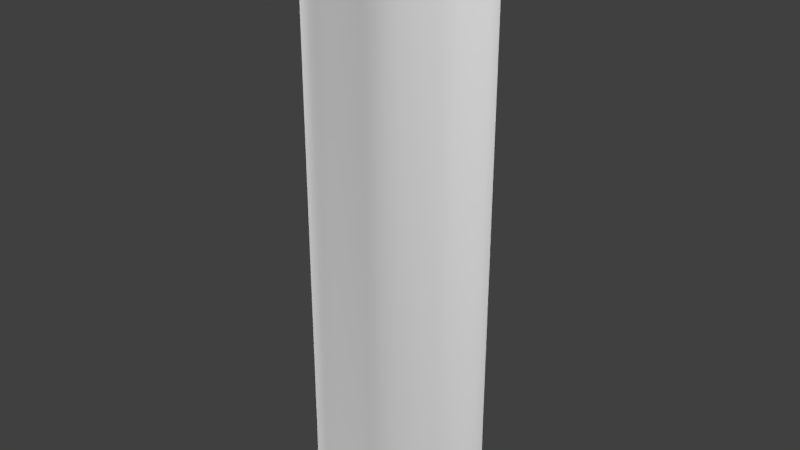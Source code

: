 # Source: bernzomaticGasCylinder.blend  (saved by Blender 2.79.0; exported with 4.5.12 LTS)
import bpy
from mathutils import Matrix  # noqa: F401  (used for matrix-valued properties, if any)

bpy.ops.wm.read_factory_settings(use_empty=True)
scene = bpy.context.scene
scene.name = 'Scene'

# ---- collections
col_collection_1 = bpy.data.collections.new('Collection 1'); scene.collection.children.link(col_collection_1)

# ---- materials (node trees are filled in below, after node groups)
mat_bernzomaticgascylindermaterial = bpy.data.materials.new('bernzomaticGasCylinderMaterial')
mat_bernzomaticgascylindermaterial.alpha_threshold = 0.0
mat_bernzomaticgascylindermaterial.use_transparent_shadow = False
mat_bernzomaticgascylindermaterial.specular_color = (0.5489, 0.5489, 0.5489)
mat_bernzomaticgascylindermaterial.roughness = 0.5
mat_bernzomaticgascylindermaterial.line_color = (0.0, 0.0, 0.0, 1.0)

# ---- material node trees

# ---- world
world_world = bpy.data.worlds.new('World'); scene.world = world_world
world_world.color = (0.05088, 0.05088, 0.05088)
world_world.use_sun_shadow = False
world_world.sun_shadow_jitter_overblur = 0.0
world_world.cycles.sampling_method = 'MANUAL'

# ---- lights
light_lamp_003 = bpy.data.lights.new('Lamp.003', 'POINT')
light_lamp_003.transmission_factor = 0.0
light_lamp_003.cutoff_distance = 30.0
light_lamp_003.energy = 100.0
light_lamp_003.shadow_buffer_clip_start = 1.001
light_lamp_003.shadow_soft_size = 0.1
light_lamp_003.shadow_maximum_resolution = 0.006
light_lamp_003.use_absolute_resolution = True
light_lamp_002 = bpy.data.lights.new('Lamp.002', 'POINT')
light_lamp_002.transmission_factor = 0.0
light_lamp_002.cutoff_distance = 30.0
light_lamp_002.energy = 100.0
light_lamp_002.shadow_buffer_clip_start = 1.001
light_lamp_002.shadow_soft_size = 0.1
light_lamp_002.shadow_maximum_resolution = 0.006
light_lamp_002.use_absolute_resolution = True
light_lamp_001 = bpy.data.lights.new('Lamp.001', 'POINT')
light_lamp_001.transmission_factor = 0.0
light_lamp_001.cutoff_distance = 30.0
light_lamp_001.energy = 100.0
light_lamp_001.shadow_buffer_clip_start = 1.001
light_lamp_001.shadow_soft_size = 0.1
light_lamp_001.shadow_maximum_resolution = 0.006
light_lamp_001.use_absolute_resolution = True
light_lamp = bpy.data.lights.new('Lamp', 'POINT')
light_lamp.transmission_factor = 0.0
light_lamp.cutoff_distance = 30.0
light_lamp.energy = 100.0
light_lamp.shadow_buffer_clip_start = 1.001
light_lamp.shadow_soft_size = 0.1
light_lamp.shadow_maximum_resolution = 0.006
light_lamp.use_absolute_resolution = True

# ---- meshes
me_bernzomaticgascylindergeometry = bpy.data.meshes.new('bernzomaticGasCylinderGeometry')
me_bernzomaticgascylindergeometry.from_pydata([(0.0002812, -0.02113, 0.2558), (0.0002751, -0.02059, 0.2568), (-0.002431, -0.02197, 0.2555), (-0.002919, -0.02158, 0.2565), (-0.004107, -0.02418, 0.2549), (-0.004893, -0.02418, 0.2557), (-0.004107, -0.0269, 0.254), (-0.004893, -0.02739, 0.2547), (-0.002431, -0.02911, 0.2534), (-0.002919, -0.02999, 0.2539), (0.0002812, -0.02996, 0.2531), (1.863e-09, -0.03137, 0.2541), (0.0002751, -0.03099, 0.2536), (0.002993, -0.02911, 0.2534), (0.003469, -0.02999, 0.2539), (0.004669, -0.0269, 0.254), (0.005443, -0.02739, 0.2547), (0.004669, -0.02418, 0.2549), (0.005443, -0.02418, 0.2557), (0.002993, -0.02197, 0.2555), (0.003469, -0.02158, 0.2565), (-1.138e-09, 0.01269, 0.2721), (-0.00746, 0.01027, 0.2721), (-0.01207, 0.003922, 0.2721), (-0.01207, -0.003922, 0.2721), (-0.00746, -0.01027, 0.2721), (-2.88e-11, -0.01269, 0.2721), (0.00746, -0.01027, 0.2721), (0.01207, -0.003922, 0.2721), (0.01207, 0.003922, 0.2721), (0.00746, 0.01027, 0.2721), (-1.138e-09, 0.01269, 0.2608), (-0.00746, 0.01027, 0.2608), (-0.01207, 0.003922, 0.2608), (-0.01207, -0.003922, 0.2608), (-0.00746, -0.01027, 0.2608), (-2.88e-11, -0.01269, 0.2608), (0.00746, -0.01027, 0.2608), (0.01207, -0.003922, 0.2608), (0.01207, 0.003922, 0.2608), (0.00746, 0.01027, 0.2608), (-1.113e-09, 0.01036, 0.2591), (-0.006091, 0.008383, 0.2591), (-0.009855, 0.003202, 0.2591), (-0.009855, -0.003202, 0.2591), (-0.006091, -0.008383, 0.2591), (-2.068e-10, -0.01036, 0.2591), (0.006091, -0.008383, 0.2591), (0.009855, -0.003202, 0.2591), (0.009855, 0.003202, 0.2591), (0.006091, 0.008383, 0.2591), (-1.179e-09, 0.01463, 0.2581), (-0.008602, 0.01184, 0.2581), (-0.01392, 0.004522, 0.2581), (-0.01392, -0.004522, 0.2581), (-0.008602, -0.01184, 0.2581), (1.006e-10, -0.01463, 0.2581), (0.008602, -0.01184, 0.2581), (0.01392, -0.004522, 0.2581), (0.01392, 0.004522, 0.2581), (0.008602, 0.01184, 0.2581), (-8.957e-10, 0.02439, 0.2563), (-0.01434, 0.01973, 0.2563), (-0.0232, 0.007537, 0.2563), (-0.0232, -0.007537, 0.2563), (-0.01434, -0.01973, 0.2563), (0.01434, -0.01973, 0.2563), (0.0232, -0.007537, 0.2563), (0.0232, 0.007537, 0.2563), (0.01434, 0.01973, 0.2563), (-8.766e-10, 0.03264, 0.2537), (-0.01919, 0.02641, 0.2537), (-0.03105, 0.01009, 0.2537), (-0.03105, -0.01009, 0.2537), (-0.01919, -0.02641, 0.2537), (1.977e-09, -0.03264, 0.2537), (0.01919, -0.02641, 0.2537), (0.03105, -0.01009, 0.2537), (0.03105, 0.01009, 0.2537), (0.01919, 0.02641, 0.2537), (-8.652e-10, 0.03882, 0.2508), (-0.02282, 0.03141, 0.2508), (-0.03692, 0.012, 0.2508), (-0.03692, -0.012, 0.2508), (-0.02282, -0.03141, 0.2508), (2.529e-09, -0.03882, 0.2508), (0.02282, -0.03141, 0.2508), (0.03692, -0.012, 0.2508), (0.03692, 0.012, 0.2508), (0.02282, 0.03141, 0.2508), (-2.074e-09, 0.03919, 0.2491), (-0.0134, 0.03682, 0.2491), (-0.02519, 0.03002, 0.2491), (-0.03394, 0.01959, 0.2491), (-0.03859, 0.006805, 0.2491), (-0.03859, -0.006805, 0.2491), (-0.03394, -0.01959, 0.2491), (-0.02519, -0.03002, 0.2491), (-0.0134, -0.03682, 0.2491), (-7.992e-09, -0.03919, 0.2491), (0.0134, -0.03682, 0.2491), (0.02519, -0.03002, 0.2491), (0.03394, -0.01959, 0.2491), (0.03859, -0.006805, 0.2491), (0.03859, 0.006805, 0.2491), (0.03394, 0.01959, 0.2491), (0.02519, 0.03002, 0.2491), (0.0134, 0.03682, 0.2491), (-2.098e-09, 0.03999, 0.001862), (-2.627e-09, 0.03806, -2.978e-08), (-0.01302, 0.03577, -2.978e-08), (-0.01368, 0.03758, 0.001862), (-0.02447, 0.02916, -2.978e-08), (-0.02571, 0.03064, 0.001862), (-0.03296, 0.01903, -2.978e-08), (-0.03463, 0.02, 0.001862), (-0.03748, 0.006609, -2.978e-08), (-0.03938, 0.006945, 0.001862), (-0.03748, -0.006609, -2.978e-08), (-0.03938, -0.006945, 0.001862), (-0.03296, -0.01903, -2.978e-08), (-0.03463, -0.02, 0.001862), (-0.02447, -0.02916, -2.978e-08), (-0.02571, -0.03064, 0.001862), (-0.01302, -0.03577, -2.978e-08), (-0.01368, -0.03758, 0.001862), (-8.147e-09, -0.03806, -2.978e-08), (-8.137e-09, -0.03999, 0.001862), (0.01302, -0.03577, -2.978e-08), (0.01368, -0.03758, 0.001862), (0.02447, -0.02916, -2.978e-08), (0.02571, -0.03064, 0.001862), (0.03296, -0.01903, -2.978e-08), (0.03463, -0.02, 0.001862), (0.03748, -0.006609, -2.978e-08), (0.03938, -0.006945, 0.001862), (0.03748, 0.006609, -2.978e-08), (0.03938, 0.006945, 0.001862), (0.03296, 0.01903, -2.978e-08), (0.03463, 0.02, 0.001862), (0.02447, 0.02916, -2.978e-08), (0.02571, 0.03064, 0.001862), (0.01302, 0.03577, -2.978e-08), (0.01368, 0.03758, 0.001862), (-2.098e-09, 0.03999, 0.01446), (-2.074e-09, 0.03919, 0.01545), (0.0134, 0.03682, 0.01545), (0.01368, 0.03758, 0.01446), (-0.01368, 0.03758, 0.01446), (-0.0134, 0.03682, 0.01545), (-0.02519, 0.03002, 0.01545), (-0.02571, 0.03064, 0.01446), (-0.03394, 0.01959, 0.01545), (-0.03463, 0.02, 0.01446), (-0.03859, 0.006805, 0.01545), (-0.03938, 0.006945, 0.01446), (-0.03938, -0.006945, 0.01446), (-0.03859, -0.006805, 0.01545), (-0.03394, -0.01959, 0.01545), (-0.03463, -0.02, 0.01446), (-0.02519, -0.03002, 0.01545), (-0.02571, -0.03064, 0.01446), (-0.0134, -0.03682, 0.01545), (-0.01368, -0.03758, 0.01446), (-7.992e-09, -0.03919, 0.01545), (-8.137e-09, -0.03999, 0.01446), (0.0134, -0.03682, 0.01545), (0.01368, -0.03758, 0.01446), (0.02519, -0.03002, 0.01545), (0.02571, -0.03064, 0.01446), (0.03463, -0.02, 0.01446), (0.03394, -0.01959, 0.01545), (0.03859, -0.006805, 0.01545), (0.03938, -0.006945, 0.01446), (0.03859, 0.006805, 0.01545), (0.03938, 0.006945, 0.01446), (0.03394, 0.01959, 0.01545), (0.03463, 0.02, 0.01446), (0.02519, 0.03002, 0.01545), (0.02571, 0.03064, 0.01446), (-1.131e-09, 0.0117, 0.2721), (-0.00688, 0.009469, 0.2721), (-0.01113, 0.003617, 0.2721), (-0.01113, -0.003617, 0.2721), (-0.00688, -0.009469, 0.2721), (-1.074e-10, -0.0117, 0.2721), (0.00688, -0.009469, 0.2721), (0.01113, -0.003617, 0.2721), (0.01113, 0.003617, 0.2721), (0.00688, 0.009469, 0.2721), (-1.131e-09, 0.0117, 0.2604), (-0.00688, 0.009469, 0.2604), (-0.01113, 0.003617, 0.2604), (-0.01113, -0.003617, 0.2604), (-0.00688, -0.009469, 0.2604), (-1.074e-10, -0.0117, 0.2604), (0.00688, -0.009469, 0.2604), (0.01113, -0.003617, 0.2604), (0.01113, 0.003617, 0.2604), (0.00688, 0.009469, 0.2604), (-1.112e-09, 0.003811, 0.2588), (-0.00224, 0.003083, 0.2588), (-0.003624, 0.001178, 0.2588), (-0.003624, -0.001178, 0.2588), (-0.00224, -0.003083, 0.2588), (-7.791e-10, -0.003811, 0.2588), (0.00224, -0.003083, 0.2588), (0.003624, -0.001178, 0.2588), (0.003624, 0.001178, 0.2588), (0.00224, 0.003083, 0.2588), (-1.21e-09, 0.001185, 0.263), (-0.0006963, 0.0009584, 0.263), (-0.001127, 0.0003661, 0.263), (0.0006963, -0.0009584, 0.263), (0.001127, -0.0003661, 0.263), (0.001127, 0.0003661, 0.263), (-0.001127, -0.0003661, 0.263), (-0.0006963, -0.0009584, 0.263), (-1.107e-09, -0.001185, 0.263), (0.0006963, 0.0009584, 0.263), (-0.00224, 0.003083, 0.255), (-1.112e-09, 0.003811, 0.255), (-0.003624, 0.001178, 0.255), (-0.003624, -0.001178, 0.255), (-0.00224, -0.003083, 0.255), (-7.791e-10, -0.003811, 0.255), (0.00224, -0.003083, 0.255), (0.003624, -0.001178, 0.255), (0.003624, 0.001178, 0.255), (0.00224, 0.003083, 0.255), (-0.0006963, 0.0009584, 0.255), (-1.21e-09, 0.001185, 0.255), (-0.001127, 0.0003661, 0.255), (-0.001127, -0.0003661, 0.255), (-0.0006963, -0.0009584, 0.255), (-1.107e-09, -0.001185, 0.255), (0.0006963, -0.0009584, 0.255), (0.001127, -0.0003661, 0.255), (0.001127, 0.0003661, 0.255), (0.0006963, 0.0009584, 0.255), (0.003648, -0.03026, 0.2541), (-0.005122, -0.02748, 0.2548), (-0.003099, -0.0303, 0.2541), (0.005662, -0.02746, 0.2547), (0.005681, -0.02412, 0.2558), (-0.005141, -0.02413, 0.2559), (0.003623, -0.0214, 0.2566), (-0.003069, -0.0214, 0.2567), (-0.004308, -0.02299, 0.2563), (0.0002812, -0.02035, 0.257), (0.004749, -0.02285, 0.2563), (0.0002812, -0.02055, 0.2539), (-0.002431, -0.02139, 0.2536), (-0.004107, -0.0236, 0.253), (-0.004107, -0.02632, 0.2521), (-0.002431, -0.02853, 0.2515), (0.0002812, -0.02937, 0.2512), (0.002993, -0.02853, 0.2515), (0.004669, -0.02632, 0.2521), (0.004669, -0.0236, 0.253), (0.002993, -0.02139, 0.2536), (0.0002812, -0.02425, 0.2528), (-0.0001548, -0.02439, 0.2527), (-0.0004243, -0.02474, 0.2526), (-0.0004243, -0.02518, 0.2525), (-0.0001548, -0.02553, 0.2524), (0.0002812, -0.02567, 0.2523), (0.0007173, -0.02553, 0.2524), (0.0009868, -0.02518, 0.2525), (0.0009868, -0.02474, 0.2526), (0.0007173, -0.02439, 0.2527), (0.0002812, -0.02495, 0.2548), (-0.0001548, -0.02509, 0.2547), (-0.0004243, -0.02544, 0.2546), (-0.0004243, -0.02588, 0.2545), (-0.0001548, -0.02624, 0.2544), (0.0002812, -0.02637, 0.2543), (0.0007173, -0.02624, 0.2544), (0.0009868, -0.02588, 0.2545), (0.0009868, -0.02544, 0.2546), (0.0007173, -0.02509, 0.2547)], [], [(3, 2, 0, 1), (5, 4, 2, 3), (7, 6, 4, 5), (9, 8, 6, 7), (11, 12, 9, 242), (12, 10, 8, 9), (14, 13, 10, 12), (16, 15, 13, 14), (18, 17, 15, 16), (20, 19, 17, 18), (1, 0, 19, 20), (6, 8, 255, 254), (25, 24, 34, 35), (22, 21, 31, 32), (29, 28, 38, 39), (26, 25, 35, 36), (23, 22, 32, 33), (30, 29, 39, 40), (27, 26, 36, 37), (24, 23, 33, 34), (21, 30, 40, 31), (28, 27, 37, 38), (32, 31, 41, 42), (39, 38, 48, 49), (36, 35, 45, 46), (33, 32, 42, 43), (40, 39, 49, 50), (37, 36, 46, 47), (34, 33, 43, 44), (31, 40, 50, 41), (38, 37, 47, 48), (35, 34, 44, 45), (49, 48, 58, 59), (46, 45, 55, 56), (43, 42, 52, 53), (50, 49, 59, 60), (47, 46, 56, 57), (44, 43, 53, 54), (41, 50, 60, 51), (48, 47, 57, 58), (45, 44, 54, 55), (42, 41, 51, 52), (56, 55, 65, 248, 247, 249), (53, 52, 62, 63), (60, 59, 68, 69), (57, 56, 249, 246, 250, 66), (54, 53, 63, 64), (51, 60, 69, 61), (58, 57, 66, 67), (55, 54, 64, 65), (52, 51, 61, 62), (59, 58, 67, 68), (63, 62, 71, 72), (69, 68, 78, 79), (66, 250, 244, 243, 240, 11, 75, 76), (64, 63, 72, 73), (61, 69, 79, 70), (67, 66, 76, 77), (65, 64, 73, 74), (62, 61, 70, 71), (68, 67, 77, 78), (76, 75, 85, 86), (73, 72, 82, 83), (70, 79, 89, 80), (77, 76, 86, 87), (74, 73, 83, 84), (71, 70, 80, 81), (78, 77, 87, 88), (75, 74, 84, 85), (72, 71, 81, 82), (79, 78, 88, 89), (107, 89, 106), (106, 89, 88, 105), (105, 88, 104), (104, 88, 87, 103), (103, 87, 102), (102, 87, 86, 101), (101, 86, 100), (100, 86, 85, 99), (99, 85, 84, 98), (98, 84, 97), (97, 84, 83, 96), (96, 83, 95), (95, 83, 82, 94), (94, 82, 93), (93, 82, 81, 92), (92, 81, 91), (91, 81, 80, 90), (90, 80, 89, 107), (104, 103, 172, 174), (97, 96, 158, 160), (105, 104, 174, 176), (98, 97, 160, 162), (106, 105, 176, 178), (99, 98, 162, 164), (100, 99, 164, 166), (93, 92, 150, 152), (107, 106, 178, 146), (101, 100, 166, 168), (94, 93, 152, 154), (102, 101, 168, 171), (95, 94, 154, 157), (144, 147, 143, 108), (103, 102, 171, 172), (96, 95, 157, 158), (147, 179, 141, 143), (111, 108, 109, 110), (113, 111, 110, 112), (115, 113, 112, 114), (117, 115, 114, 116), (119, 117, 116, 118), (121, 119, 118, 120), (123, 121, 120, 122), (125, 123, 122, 124), (127, 125, 124, 126), (129, 127, 126, 128), (131, 129, 128, 130), (133, 131, 130, 132), (135, 133, 132, 134), (137, 135, 134, 136), (139, 137, 136, 138), (141, 139, 138, 140), (143, 141, 140, 142), (108, 143, 142, 109), (110, 109, 142, 140, 138, 136, 134, 132, 130, 128, 126, 124, 122, 120, 118, 116, 114, 112), (148, 144, 108, 111), (156, 155, 117, 119), (170, 169, 131, 133), (90, 107, 146, 145), (155, 153, 115, 117), (169, 167, 129, 131), (153, 151, 113, 115), (167, 165, 127, 129), (92, 91, 149, 150), (151, 148, 111, 113), (165, 163, 125, 127), (179, 177, 139, 141), (163, 161, 123, 125), (177, 175, 137, 139), (161, 159, 121, 123), (175, 173, 135, 137), (159, 156, 119, 121), (173, 170, 133, 135), (147, 144, 145, 146), (155, 156, 157, 154), (169, 170, 171, 168), (144, 148, 149, 145), (153, 155, 154, 152), (167, 169, 168, 166), (151, 153, 152, 150), (165, 167, 166, 164), (179, 147, 146, 178), (148, 151, 150, 149), (163, 165, 164, 162), (177, 179, 178, 176), (161, 163, 162, 160), (175, 177, 176, 174), (159, 161, 160, 158), (173, 175, 174, 172), (156, 159, 158, 157), (170, 173, 172, 171), (91, 90, 145, 149), (21, 22, 181, 180), (28, 29, 188, 187), (25, 26, 185, 184), (22, 23, 182, 181), (29, 30, 189, 188), (26, 27, 186, 185), (23, 24, 183, 182), (30, 21, 180, 189), (27, 28, 187, 186), (24, 25, 184, 183), (186, 187, 197, 196), (183, 184, 194, 193), (180, 181, 191, 190), (187, 188, 198, 197), (184, 185, 195, 194), (181, 182, 192, 191), (188, 189, 199, 198), (185, 186, 196, 195), (182, 183, 193, 192), (189, 180, 190, 199), (190, 191, 201, 200), (197, 198, 208, 207), (194, 195, 205, 204), (191, 192, 202, 201), (198, 199, 209, 208), (195, 196, 206, 205), (192, 193, 203, 202), (199, 190, 200, 209), (196, 197, 207, 206), (193, 194, 204, 203), (202, 203, 223, 222), (218, 217, 234, 235), (209, 200, 221, 229), (201, 202, 222, 220), (217, 216, 233, 234), (208, 209, 229, 228), (200, 201, 220, 221), (216, 212, 232, 233), (207, 208, 228, 227), (210, 219, 239, 231), (211, 212, 216, 217, 218, 213, 214, 215, 219, 210), (224, 225, 235, 234), (220, 222, 232, 230), (228, 229, 239, 238), (225, 226, 236, 235), (222, 223, 233, 232), (229, 221, 231, 239), (226, 227, 237, 236), (223, 224, 234, 233), (221, 220, 230, 231), (227, 228, 238, 237), (213, 218, 235, 236), (203, 204, 224, 223), (214, 213, 236, 237), (204, 205, 225, 224), (215, 214, 237, 238), (205, 206, 226, 225), (211, 210, 231, 230), (219, 215, 238, 239), (206, 207, 227, 226), (212, 211, 230, 232), (242, 9, 7, 241), (246, 20, 18, 244, 250), (244, 18, 16, 243), (249, 1, 20, 246), (11, 242, 241, 245, 248, 65, 74, 75), (241, 7, 5, 245), (247, 3, 1, 249), (240, 14, 12, 11), (245, 5, 3, 247, 248), (243, 16, 14, 240), (17, 19, 260, 259), (15, 17, 259, 258), (4, 6, 254, 253), (8, 10, 256, 255), (2, 4, 253, 252), (13, 15, 258, 257), (0, 2, 252, 251), (10, 13, 257, 256), (19, 0, 251, 260), (257, 258, 268, 267), (254, 255, 265, 264), (251, 252, 262, 261), (258, 259, 269, 268), (255, 256, 266, 265), (252, 253, 263, 262), (259, 260, 270, 269), (256, 257, 267, 266), (253, 254, 264, 263), (260, 251, 261, 270), (264, 265, 275, 274), (261, 262, 272, 271), (268, 269, 279, 278), (265, 266, 276, 275), (262, 263, 273, 272), (269, 270, 280, 279), (266, 267, 277, 276), (263, 264, 274, 273), (270, 261, 271, 280), (267, 268, 278, 277), (271, 272, 273, 274, 275, 276, 277, 278, 279, 280)])
me_bernzomaticgascylindergeometry.polygons.foreach_set('use_smooth', [True] * 263)
_uv = me_bernzomaticgascylindergeometry.uv_layers.new(name='UVMap')
_uv.uv.foreach_set('vector', [0.3775, 0.8044, 0.3847, 0.8013, 0.4024, 0.822, 0.3982, 0.8288, 0.375, 0.7726, 0.3826, 0.7742, 0.3847, 0.8013, 0.3775, 0.8044, 0.3917, 0.7453, 0.3968, 0.7511, 0.3826, 0.7742, 0.375, 0.7726, 0.4213, 0.7331, 0.422, 0.7408, 0.3968, 0.7511, 0.3917, 0.7453, 0.4512, 0.7377, 0.4524, 0.7407, 0.4213, 0.7331, 0.4209, 0.7305, 0.4524, 0.7407, 0.4484, 0.7472, 0.422, 0.7408, 0.4213, 0.7331, 0.4732, 0.765, 0.466, 0.7678, 0.4484, 0.7472, 0.4524, 0.7407, 0.4757, 0.7969, 0.4681, 0.7949, 0.466, 0.7678, 0.4732, 0.765, 0.4589, 0.8241, 0.4539, 0.818, 0.4681, 0.7949, 0.4757, 0.7969, 0.4293, 0.8363, 0.4288, 0.8284, 0.4539, 0.818, 0.4589, 0.8241, 0.3982, 0.8288, 0.4024, 0.822, 0.4288, 0.8284, 0.4293, 0.8363, 0.3968, 0.7511, 0.422, 0.7408, 0.4223, 0.7399, 0.3972, 0.7502, 0.2743, 0.959, 0.2903, 0.9596, 0.2903, 0.9224, 0.2743, 0.9224, 0.3261, 0.959, 0.3322, 0.9583, 0.3322, 0.9224, 0.3261, 0.9224, 0.3101, 0.9596, 0.2903, 0.9596, 0.2903, 0.9224, 0.3101, 0.9224, 0.2681, 0.9583, 0.2743, 0.959, 0.2743, 0.9224, 0.2681, 0.9224, 0.3101, 0.9596, 0.3261, 0.959, 0.3261, 0.9224, 0.3101, 0.9224, 0.3261, 0.959, 0.3101, 0.9596, 0.3101, 0.9224, 0.3261, 0.9224, 0.2743, 0.959, 0.2681, 0.9583, 0.2681, 0.9224, 0.2743, 0.9224, 0.2903, 0.9596, 0.3101, 0.9596, 0.3101, 0.9224, 0.2903, 0.9224, 0.3322, 0.9583, 0.3261, 0.959, 0.3261, 0.9224, 0.3322, 0.9224, 0.2903, 0.9596, 0.2743, 0.959, 0.2743, 0.9224, 0.2903, 0.9224, 0.3211, 0.9252, 0.2982, 0.9252, 0.2982, 0.905, 0.3169, 0.905, 0.3355, 0.9252, 0.3355, 0.9252, 0.328, 0.9051, 0.328, 0.9051, 0.2979, 0.9252, 0.2747, 0.9252, 0.2794, 0.9051, 0.2979, 0.9051, 0.3353, 0.9252, 0.3211, 0.9252, 0.3169, 0.905, 0.3285, 0.905, 0.2752, 0.9252, 0.2611, 0.9252, 0.2678, 0.905, 0.2794, 0.905, 0.3211, 0.9252, 0.2979, 0.9252, 0.2979, 0.9051, 0.3165, 0.9051, 0.2604, 0.9252, 0.2604, 0.9252, 0.2679, 0.9051, 0.2679, 0.9051, 0.2982, 0.9252, 0.2752, 0.9252, 0.2794, 0.905, 0.2982, 0.905, 0.3355, 0.9252, 0.3211, 0.9252, 0.3165, 0.9051, 0.328, 0.9051, 0.2747, 0.9252, 0.2604, 0.9252, 0.2679, 0.9051, 0.2794, 0.9051, 0.1375, 0.9043, 0.1375, 0.9043, 0.1246, 0.9014, 0.1246, 0.9014, 0.6593, 0.9051, 0.6401, 0.9051, 0.6322, 0.9022, 0.6593, 0.9022, 0.1997, 0.9043, 0.1878, 0.9043, 0.1957, 0.9014, 0.2125, 0.9014, 0.1493, 0.9043, 0.1375, 0.9043, 0.1246, 0.9014, 0.1414, 0.9014, 0.6784, 0.9051, 0.6593, 0.9051, 0.6593, 0.9022, 0.6863, 0.9022, 0.1997, 0.9043, 0.1997, 0.9043, 0.2125, 0.9014, 0.2125, 0.9014, 0.1686, 0.9043, 0.1493, 0.9043, 0.1414, 0.9014, 0.1686, 0.9014, 0.6903, 0.9051, 0.6784, 0.9051, 0.6863, 0.9022, 0.7031, 0.9022, 0.6401, 0.9051, 0.6283, 0.9051, 0.6155, 0.9022, 0.6322, 0.9022, 0.1878, 0.9043, 0.1686, 0.9043, 0.1686, 0.9014, 0.1957, 0.9014, 0.6593, 0.9022, 0.6322, 0.9022, 0.6142, 0.8964, 0.6457, 0.8964, 0.6496, 0.8976, 0.6593, 0.8987, 0.2125, 0.9014, 0.1957, 0.9014, 0.2138, 0.8956, 0.2418, 0.8956, 0.1414, 0.9014, 0.1246, 0.9014, 0.09537, 0.8956, 0.1233, 0.8956, 0.6863, 0.9022, 0.6593, 0.9022, 0.6602, 0.8987, 0.6707, 0.8974, 0.6742, 0.8964, 0.7044, 0.8964, 0.2125, 0.9014, 0.2125, 0.9014, 0.2418, 0.8956, 0.2418, 0.8956, 0.1686, 0.9014, 0.1414, 0.9014, 0.1233, 0.8956, 0.1686, 0.8956, 0.7031, 0.9022, 0.6863, 0.9022, 0.7044, 0.8964, 0.7323, 0.8964, 0.6322, 0.9022, 0.6155, 0.9022, 0.5863, 0.8964, 0.6142, 0.8964, 0.1957, 0.9014, 0.1686, 0.9014, 0.1686, 0.8956, 0.2138, 0.8956, 0.1246, 0.9014, 0.1246, 0.9014, 0.09537, 0.8956, 0.09537, 0.8956, 0.2418, 0.8956, 0.2138, 0.8956, 0.2291, 0.8873, 0.2665, 0.8873, 0.1233, 0.8956, 0.09537, 0.8956, 0.07061, 0.8873, 0.108, 0.8873, 0.7044, 0.8964, 0.6742, 0.8964, 0.6772, 0.8948, 0.6771, 0.8915, 0.6672, 0.8892, 0.6593, 0.8894, 0.6593, 0.8881, 0.7196, 0.8881, 0.2418, 0.8956, 0.2418, 0.8956, 0.2665, 0.8873, 0.2665, 0.8873, 0.1686, 0.8956, 0.1233, 0.8956, 0.108, 0.8873, 0.1686, 0.8873, 0.7323, 0.8964, 0.7044, 0.8964, 0.7196, 0.8881, 0.7569, 0.8881, 0.6142, 0.8964, 0.5863, 0.8964, 0.5616, 0.8881, 0.5989, 0.8881, 0.2138, 0.8956, 0.1686, 0.8956, 0.1686, 0.8873, 0.2291, 0.8873, 0.09537, 0.8956, 0.09537, 0.8956, 0.07061, 0.8873, 0.07061, 0.8873, 0.7196, 0.8881, 0.6593, 0.8881, 0.6593, 0.879, 0.7311, 0.879, 0.2665, 0.8873, 0.2665, 0.8873, 0.285, 0.8782, 0.285, 0.8782, 0.1686, 0.8873, 0.108, 0.8873, 0.09657, 0.8782, 0.1686, 0.8782, 0.7569, 0.8881, 0.7196, 0.8881, 0.7311, 0.879, 0.7754, 0.879, 0.5989, 0.8881, 0.5616, 0.8881, 0.5431, 0.879, 0.5875, 0.879, 0.2291, 0.8873, 0.1686, 0.8873, 0.1686, 0.8782, 0.2406, 0.8782, 0.07061, 0.8873, 0.07061, 0.8873, 0.05208, 0.8782, 0.05208, 0.8782, 0.6593, 0.8881, 0.5989, 0.8881, 0.5875, 0.879, 0.6593, 0.879, 0.2665, 0.8873, 0.2291, 0.8873, 0.2406, 0.8782, 0.285, 0.8782, 0.108, 0.8873, 0.07061, 0.8873, 0.05208, 0.8782, 0.09657, 0.8782, 0.1263, 0.8728, 0.09657, 0.8782, 0.08909, 0.8728, 0.08909, 0.8728, 0.09657, 0.8782, 0.05208, 0.8782, 0.06149, 0.8728, 0.06149, 0.8728, 0.05208, 0.8782, 0.0468, 0.8728, 0.0468, 0.8728, 0.05208, 0.8782, 0.05208, 0.8782, 0.0468, 0.8728, 0.7807, 0.8737, 0.7754, 0.879, 0.766, 0.8737, 0.766, 0.8737, 0.7754, 0.879, 0.7311, 0.879, 0.7385, 0.8737, 0.7385, 0.8737, 0.7311, 0.879, 0.7014, 0.8737, 0.7014, 0.8737, 0.7311, 0.879, 0.6593, 0.879, 0.6593, 0.8737, 0.6593, 0.8737, 0.6593, 0.879, 0.5875, 0.879, 0.6171, 0.8737, 0.6171, 0.8737, 0.5875, 0.879, 0.58, 0.8737, 0.58, 0.8737, 0.5875, 0.879, 0.5431, 0.879, 0.5525, 0.8737, 0.5525, 0.8737, 0.5431, 0.879, 0.5379, 0.8737, 0.2903, 0.8728, 0.285, 0.8782, 0.285, 0.8782, 0.2903, 0.8728, 0.2903, 0.8728, 0.285, 0.8782, 0.2756, 0.8728, 0.2756, 0.8728, 0.285, 0.8782, 0.2406, 0.8782, 0.248, 0.8728, 0.248, 0.8728, 0.2406, 0.8782, 0.2109, 0.8728, 0.2109, 0.8728, 0.2406, 0.8782, 0.1686, 0.8782, 0.1686, 0.8728, 0.1686, 0.8728, 0.1686, 0.8782, 0.09657, 0.8782, 0.1263, 0.8728, 0.0468, 0.8728, 0.0468, 0.8728, 0.0468, 0.1233, 0.0468, 0.1233, 0.58, 0.8737, 0.5525, 0.8737, 0.5525, 0.1117, 0.58, 0.1031, 0.06149, 0.8728, 0.0468, 0.8728, 0.0468, 0.1233, 0.06149, 0.1128, 0.6171, 0.8737, 0.58, 0.8737, 0.58, 0.1031, 0.6171, 0.09693, 0.08909, 0.8728, 0.06149, 0.8728, 0.06149, 0.1128, 0.08909, 0.1034, 0.6593, 0.8737, 0.6171, 0.8737, 0.6171, 0.09693, 0.6593, 0.09508, 0.7014, 0.8737, 0.6593, 0.8737, 0.6593, 0.09508, 0.7014, 0.09693, 0.2756, 0.8728, 0.248, 0.8728, 0.248, 0.1049, 0.2756, 0.1128, 0.1263, 0.8728, 0.08909, 0.8728, 0.08909, 0.1034, 0.1263, 0.09856, 0.7385, 0.8737, 0.7014, 0.8737, 0.7014, 0.09693, 0.7385, 0.1031, 0.2903, 0.8728, 0.2756, 0.8728, 0.2756, 0.1128, 0.2903, 0.1233, 0.766, 0.8737, 0.7385, 0.8737, 0.7385, 0.1031, 0.766, 0.1117, 0.2903, 0.8728, 0.2903, 0.8728, 0.2903, 0.1233, 0.2903, 0.1233, 0.1686, 0.09238, 0.1254, 0.09541, 0.1254, 0.04249, 0.1686, 0.03946, 0.7807, 0.8737, 0.766, 0.8737, 0.766, 0.1117, 0.7807, 0.1215, 0.5525, 0.8737, 0.5379, 0.8737, 0.5379, 0.1215, 0.5525, 0.1117, 0.1254, 0.09541, 0.08746, 0.1002, 0.08746, 0.04977, 0.1254, 0.04249, 0.2117, 0.04249, 0.1686, 0.03946, 0.1686, 0.03359, 0.2096, 0.03662, 0.2497, 0.04977, 0.2117, 0.04249, 0.2096, 0.03662, 0.2458, 0.04389, 0.2778, 0.05968, 0.2497, 0.04977, 0.2458, 0.04389, 0.2726, 0.05381, 0.2928, 0.08042, 0.2778, 0.05968, 0.2726, 0.05381, 0.2868, 0.07112, 0.2928, 0.08042, 0.2928, 0.08042, 0.2868, 0.07112, 0.2868, 0.07112, 0.5503, 0.06402, 0.5354, 0.07386, 0.5414, 0.068, 0.5556, 0.05816, 0.5784, 0.0554, 0.5503, 0.06402, 0.5556, 0.05816, 0.5823, 0.04955, 0.6163, 0.04925, 0.5784, 0.0554, 0.5823, 0.04955, 0.6183, 0.04339, 0.6593, 0.04741, 0.6163, 0.04925, 0.6183, 0.04339, 0.6593, 0.04155, 0.7023, 0.04925, 0.6593, 0.04741, 0.6593, 0.04155, 0.7002, 0.04339, 0.7401, 0.0554, 0.7023, 0.04925, 0.7002, 0.04339, 0.7362, 0.04955, 0.7682, 0.06402, 0.7401, 0.0554, 0.7362, 0.04955, 0.763, 0.05816, 0.7832, 0.07386, 0.7682, 0.06402, 0.763, 0.05816, 0.7772, 0.068, 0.0443, 0.08042, 0.0443, 0.08042, 0.0503, 0.06966, 0.0503, 0.06966, 0.05929, 0.05822, 0.0443, 0.08042, 0.0503, 0.06966, 0.06456, 0.05234, 0.08746, 0.04977, 0.05929, 0.05822, 0.06456, 0.05234, 0.09137, 0.04389, 0.1254, 0.04249, 0.08746, 0.04977, 0.09137, 0.04389, 0.1275, 0.03662, 0.1686, 0.03946, 0.1254, 0.04249, 0.1275, 0.03662, 0.1686, 0.03359, 0.6183, 0.04339, 0.6593, 0.04155, 0.7002, 0.04339, 0.7362, 0.04955, 0.763, 0.05816, 0.7772, 0.068, 0.7772, 0.068, 0.763, 0.05816, 0.7362, 0.04955, 0.7002, 0.04339, 0.6593, 0.04155, 0.6183, 0.04339, 0.5823, 0.04955, 0.5556, 0.05816, 0.5414, 0.068, 0.5414, 0.068, 0.5556, 0.05816, 0.5823, 0.04955, 0.2117, 0.09541, 0.1686, 0.09238, 0.1686, 0.03946, 0.2117, 0.04249, 0.2928, 0.1202, 0.2928, 0.1202, 0.2928, 0.08042, 0.2928, 0.08042, 0.7682, 0.1086, 0.7401, 0.09994, 0.7401, 0.0554, 0.7682, 0.06402, 0.1686, 0.8728, 0.1263, 0.8728, 0.1263, 0.09856, 0.1686, 0.09553, 0.2928, 0.1202, 0.2778, 0.1097, 0.2778, 0.05968, 0.2928, 0.08042, 0.7401, 0.09994, 0.7023, 0.09379, 0.7023, 0.04925, 0.7401, 0.0554, 0.2778, 0.1097, 0.2497, 0.1017, 0.2497, 0.04977, 0.2778, 0.05968, 0.7023, 0.09379, 0.6593, 0.09194, 0.6593, 0.04741, 0.7023, 0.04925, 0.248, 0.8728, 0.2109, 0.8728, 0.2109, 0.09856, 0.248, 0.1049, 0.2497, 0.1017, 0.2117, 0.09541, 0.2117, 0.04249, 0.2497, 0.04977, 0.6593, 0.09194, 0.6163, 0.09379, 0.6163, 0.04925, 0.6593, 0.04741, 0.08746, 0.1002, 0.05929, 0.1097, 0.05929, 0.05822, 0.08746, 0.04977, 0.6163, 0.09379, 0.5784, 0.09994, 0.5784, 0.0554, 0.6163, 0.04925, 0.05929, 0.1097, 0.0443, 0.1202, 0.0443, 0.08042, 0.05929, 0.05822, 0.5784, 0.09994, 0.5503, 0.1086, 0.5503, 0.06402, 0.5784, 0.0554, 0.0443, 0.1202, 0.0443, 0.1202, 0.0443, 0.08042, 0.0443, 0.08042, 0.5503, 0.1086, 0.5354, 0.1184, 0.5354, 0.07386, 0.5503, 0.06402, 0.7832, 0.1184, 0.7682, 0.1086, 0.7682, 0.06402, 0.7832, 0.07386, 0.1254, 0.09541, 0.1686, 0.09238, 0.1686, 0.09553, 0.1263, 0.09856, 0.2928, 0.1202, 0.2928, 0.1202, 0.2903, 0.1233, 0.2903, 0.1233, 0.7401, 0.09994, 0.7682, 0.1086, 0.766, 0.1117, 0.7385, 0.1031, 0.1686, 0.09238, 0.2117, 0.09541, 0.2109, 0.09856, 0.1686, 0.09553, 0.2778, 0.1097, 0.2928, 0.1202, 0.2903, 0.1233, 0.2756, 0.1128, 0.7023, 0.09379, 0.7401, 0.09994, 0.7385, 0.1031, 0.7014, 0.09693, 0.2497, 0.1017, 0.2778, 0.1097, 0.2756, 0.1128, 0.248, 0.1049, 0.6593, 0.09194, 0.7023, 0.09379, 0.7014, 0.09693, 0.6593, 0.09508, 0.08746, 0.1002, 0.1254, 0.09541, 0.1263, 0.09856, 0.08909, 0.1034, 0.2117, 0.09541, 0.2497, 0.1017, 0.248, 0.1049, 0.2109, 0.09856, 0.6163, 0.09379, 0.6593, 0.09194, 0.6593, 0.09508, 0.6171, 0.09693, 0.05929, 0.1097, 0.08746, 0.1002, 0.08909, 0.1034, 0.06149, 0.1128, 0.5784, 0.09994, 0.6163, 0.09379, 0.6171, 0.09693, 0.58, 0.1031, 0.0443, 0.1202, 0.05929, 0.1097, 0.06149, 0.1128, 0.0468, 0.1233, 0.5503, 0.1086, 0.5784, 0.09994, 0.58, 0.1031, 0.5525, 0.1117, 0.0443, 0.1202, 0.0443, 0.1202, 0.0468, 0.1233, 0.0468, 0.1233, 0.5354, 0.1184, 0.5503, 0.1086, 0.5525, 0.1117, 0.5379, 0.1215, 0.7682, 0.1086, 0.7832, 0.1184, 0.7807, 0.1215, 0.766, 0.1117, 0.2109, 0.8728, 0.1686, 0.8728, 0.1686, 0.09553, 0.2109, 0.09856, 0.4222, 0.9858, 0.3884, 0.9749, 0.391, 0.9712, 0.4222, 0.9814, 0.477, 0.9105, 0.477, 0.9461, 0.4727, 0.9447, 0.4727, 0.9119, 0.3884, 0.8817, 0.4222, 0.8707, 0.4222, 0.8752, 0.391, 0.8853, 0.3884, 0.9749, 0.3675, 0.9461, 0.3718, 0.9447, 0.391, 0.9712, 0.477, 0.9461, 0.4561, 0.9749, 0.4534, 0.9712, 0.4727, 0.9447, 0.4222, 0.8707, 0.4561, 0.8817, 0.4534, 0.8853, 0.4222, 0.8752, 0.3675, 0.9461, 0.3675, 0.9105, 0.3718, 0.9119, 0.3718, 0.9447, 0.4561, 0.9749, 0.4222, 0.9858, 0.4222, 0.9814, 0.4534, 0.9712, 0.4561, 0.8817, 0.477, 0.9105, 0.4727, 0.9119, 0.4534, 0.8853, 0.3675, 0.9105, 0.3884, 0.8817, 0.391, 0.8853, 0.3718, 0.9119, 0.4534, 0.8853, 0.4727, 0.9119, 0.4727, 0.9119, 0.4534, 0.8853, 0.3718, 0.9119, 0.391, 0.8853, 0.391, 0.8853, 0.3718, 0.9119, 0.4222, 0.9814, 0.391, 0.9712, 0.391, 0.9712, 0.4222, 0.9814, 0.4727, 0.9119, 0.4727, 0.9447, 0.4727, 0.9447, 0.4727, 0.9119, 0.391, 0.8853, 0.4222, 0.8752, 0.4222, 0.8752, 0.391, 0.8853, 0.391, 0.9712, 0.3718, 0.9447, 0.3718, 0.9447, 0.391, 0.9712, 0.4727, 0.9447, 0.4534, 0.9712, 0.4534, 0.9712, 0.4727, 0.9447, 0.4222, 0.8752, 0.4534, 0.8853, 0.4534, 0.8853, 0.4222, 0.8752, 0.3718, 0.9447, 0.3718, 0.9119, 0.3718, 0.9119, 0.3718, 0.9447, 0.4534, 0.9712, 0.4222, 0.9814, 0.4222, 0.9814, 0.4534, 0.9712, 0.4222, 0.9814, 0.391, 0.9712, 0.4097, 0.9469, 0.4237, 0.9514, 0.4727, 0.9119, 0.4727, 0.9447, 0.4464, 0.9349, 0.4464, 0.9202, 0.391, 0.8853, 0.4222, 0.8752, 0.4237, 0.9037, 0.4097, 0.9082, 0.391, 0.9712, 0.3718, 0.9447, 0.401, 0.9349, 0.4097, 0.9469, 0.4727, 0.9447, 0.4534, 0.9712, 0.4377, 0.9469, 0.4464, 0.9349, 0.4222, 0.8752, 0.4534, 0.8853, 0.4377, 0.9082, 0.4237, 0.9037, 0.3718, 0.9447, 0.3718, 0.9119, 0.401, 0.9202, 0.401, 0.9349, 0.4534, 0.9712, 0.4222, 0.9814, 0.4237, 0.9514, 0.4377, 0.9469, 0.4534, 0.8853, 0.4727, 0.9119, 0.4464, 0.9202, 0.4377, 0.9082, 0.3718, 0.9119, 0.391, 0.8853, 0.4097, 0.9082, 0.401, 0.9202, 0.401, 0.9349, 0.401, 0.9202, 0.401, 0.9202, 0.401, 0.9349, 0.4266, 0.9258, 0.4235, 0.9269, 0.4235, 0.9269, 0.4266, 0.9258, 0.4377, 0.9469, 0.4237, 0.9514, 0.4237, 0.9514, 0.4377, 0.9469, 0.4097, 0.9469, 0.401, 0.9349, 0.401, 0.9349, 0.4097, 0.9469, 0.4235, 0.9269, 0.4215, 0.9296, 0.4215, 0.9296, 0.4235, 0.9269, 0.4464, 0.9349, 0.4377, 0.9469, 0.4377, 0.9469, 0.4464, 0.9349, 0.4237, 0.9514, 0.4097, 0.9469, 0.4097, 0.9469, 0.4237, 0.9514, 0.4215, 0.9296, 0.4215, 0.9329, 0.4215, 0.9329, 0.4215, 0.9296, 0.4464, 0.9202, 0.4464, 0.9349, 0.4464, 0.9349, 0.4464, 0.9202, 0.4266, 0.9366, 0.4298, 0.9356, 0.4298, 0.9356, 0.4266, 0.9366, 0.4235, 0.9356, 0.4215, 0.9329, 0.4215, 0.9296, 0.4235, 0.9269, 0.4266, 0.9258, 0.4298, 0.9269, 0.4317, 0.9296, 0.4317, 0.9329, 0.4298, 0.9356, 0.4266, 0.9366, 0.4097, 0.9082, 0.4237, 0.9037, 0.4266, 0.9258, 0.4235, 0.9269, 0.4097, 0.9469, 0.401, 0.9349, 0.4215, 0.9329, 0.4235, 0.9356, 0.4464, 0.9349, 0.4377, 0.9469, 0.4298, 0.9356, 0.4317, 0.9329, 0.4237, 0.9037, 0.4377, 0.9082, 0.4298, 0.9269, 0.4266, 0.9258, 0.401, 0.9349, 0.401, 0.9202, 0.4215, 0.9296, 0.4215, 0.9329, 0.4377, 0.9469, 0.4237, 0.9514, 0.4266, 0.9366, 0.4298, 0.9356, 0.4377, 0.9082, 0.4464, 0.9202, 0.4317, 0.9296, 0.4298, 0.9269, 0.401, 0.9202, 0.4097, 0.9082, 0.4235, 0.9269, 0.4215, 0.9296, 0.4237, 0.9514, 0.4097, 0.9469, 0.4235, 0.9356, 0.4266, 0.9366, 0.4464, 0.9202, 0.4464, 0.9349, 0.4317, 0.9329, 0.4317, 0.9296, 0.4298, 0.9269, 0.4266, 0.9258, 0.4266, 0.9258, 0.4298, 0.9269, 0.401, 0.9202, 0.4097, 0.9082, 0.4097, 0.9082, 0.401, 0.9202, 0.4317, 0.9296, 0.4298, 0.9269, 0.4298, 0.9269, 0.4317, 0.9296, 0.4097, 0.9082, 0.4237, 0.9037, 0.4237, 0.9037, 0.4097, 0.9082, 0.4317, 0.9329, 0.4317, 0.9296, 0.4317, 0.9296, 0.4317, 0.9329, 0.4237, 0.9037, 0.4377, 0.9082, 0.4377, 0.9082, 0.4237, 0.9037, 0.4235, 0.9356, 0.4266, 0.9366, 0.4266, 0.9366, 0.4235, 0.9356, 0.4298, 0.9356, 0.4317, 0.9329, 0.4317, 0.9329, 0.4298, 0.9356, 0.4377, 0.9082, 0.4464, 0.9202, 0.4464, 0.9202, 0.4377, 0.9082, 0.4215, 0.9329, 0.4235, 0.9356, 0.4235, 0.9356, 0.4215, 0.9329, 0.4209, 0.7305, 0.4213, 0.7331, 0.3917, 0.7453, 0.3901, 0.7438, 0.4294, 0.8389, 0.4293, 0.8363, 0.4589, 0.8241, 0.4603, 0.8261, 0.4459, 0.8326, 0.4603, 0.8261, 0.4589, 0.8241, 0.4757, 0.7969, 0.4776, 0.7976, 0.3967, 0.8314, 0.3982, 0.8288, 0.4293, 0.8363, 0.4294, 0.8389, 0.6593, 0.8894, 0.6495, 0.8894, 0.6432, 0.8916, 0.6431, 0.895, 0.6457, 0.8964, 0.6142, 0.8964, 0.5989, 0.8881, 0.6593, 0.8881, 0.3901, 0.7438, 0.3917, 0.7453, 0.375, 0.7726, 0.3724, 0.7722, 0.375, 0.8057, 0.3775, 0.8044, 0.3982, 0.8288, 0.3967, 0.8314, 0.4756, 0.7642, 0.4732, 0.765, 0.4524, 0.7407, 0.4512, 0.7377, 0.3724, 0.7722, 0.375, 0.7726, 0.3775, 0.8044, 0.375, 0.8057, 0.3731, 0.7863, 0.4776, 0.7976, 0.4757, 0.7969, 0.4732, 0.765, 0.4756, 0.7642, 0.4539, 0.818, 0.4288, 0.8284, 0.4292, 0.8275, 0.4543, 0.8171, 0.4681, 0.7949, 0.4539, 0.818, 0.4543, 0.8171, 0.4685, 0.794, 0.3826, 0.7742, 0.3968, 0.7511, 0.3972, 0.7502, 0.383, 0.7734, 0.422, 0.7408, 0.4484, 0.7472, 0.4487, 0.7463, 0.4223, 0.7399, 0.3847, 0.8013, 0.3826, 0.7742, 0.383, 0.7734, 0.3851, 0.8004, 0.466, 0.7678, 0.4681, 0.7949, 0.4685, 0.794, 0.4664, 0.7669, 0.4024, 0.822, 0.3847, 0.8013, 0.3851, 0.8004, 0.4027, 0.8211, 0.4484, 0.7472, 0.466, 0.7678, 0.4664, 0.7669, 0.4487, 0.7463, 0.4288, 0.8284, 0.4024, 0.822, 0.4027, 0.8211, 0.4292, 0.8275, 0.4664, 0.7669, 0.4685, 0.794, 0.4312, 0.7859, 0.4309, 0.7823, 0.3972, 0.7502, 0.4223, 0.7399, 0.425, 0.7787, 0.4217, 0.7801, 0.4027, 0.8211, 0.3851, 0.8004, 0.42, 0.7868, 0.4224, 0.7895, 0.4685, 0.794, 0.4543, 0.8171, 0.4293, 0.789, 0.4312, 0.7859, 0.4223, 0.7399, 0.4487, 0.7463, 0.4285, 0.7796, 0.425, 0.7787, 0.3851, 0.8004, 0.383, 0.7734, 0.4198, 0.7832, 0.42, 0.7868, 0.4543, 0.8171, 0.4292, 0.8275, 0.4259, 0.7904, 0.4293, 0.789, 0.4487, 0.7463, 0.4664, 0.7669, 0.4309, 0.7823, 0.4285, 0.7796, 0.383, 0.7734, 0.3972, 0.7502, 0.4217, 0.7801, 0.4198, 0.7832, 0.4292, 0.8275, 0.4027, 0.8211, 0.4224, 0.7895, 0.4259, 0.7904, 0.4217, 0.7801, 0.425, 0.7787, 0.4251, 0.7789, 0.4217, 0.7803, 0.4224, 0.7895, 0.42, 0.7868, 0.4201, 0.787, 0.4224, 0.7897, 0.4312, 0.7859, 0.4293, 0.789, 0.4293, 0.7892, 0.4312, 0.7861, 0.425, 0.7787, 0.4285, 0.7796, 0.4286, 0.7797, 0.4251, 0.7789, 0.42, 0.7868, 0.4198, 0.7832, 0.4198, 0.7833, 0.4201, 0.787, 0.4293, 0.789, 0.4259, 0.7904, 0.426, 0.7906, 0.4293, 0.7892, 0.4285, 0.7796, 0.4309, 0.7823, 0.4309, 0.7825, 0.4286, 0.7797, 0.4198, 0.7832, 0.4217, 0.7801, 0.4217, 0.7803, 0.4198, 0.7833, 0.4259, 0.7904, 0.4224, 0.7895, 0.4224, 0.7897, 0.426, 0.7906, 0.4309, 0.7823, 0.4312, 0.7859, 0.4312, 0.7861, 0.4309, 0.7825, 0.4224, 0.7897, 0.4201, 0.787, 0.4198, 0.7833, 0.4217, 0.7803, 0.4251, 0.7789, 0.4286, 0.7797, 0.4309, 0.7825, 0.4312, 0.7861, 0.4293, 0.7892, 0.426, 0.7906])
me_bernzomaticgascylindergeometry.materials.append(mat_bernzomaticgascylindermaterial)
me_bernzomaticgascylindergeometry.use_remesh_preserve_volume = False
me_bernzomaticgascylindergeometry.use_remesh_preserve_attributes = False
me_bernzomaticgascylindergeometry.use_mirror_vertex_groups = False
me_bernzomaticgascylindergeometry.update()

# ---- objects
ob_bernzomaticgascylinder = bpy.data.objects.new('bernzomaticGasCylinder', me_bernzomaticgascylindergeometry)
ob_lamp_003 = bpy.data.objects.new('Lamp.003', light_lamp_003)
ob_lamp_002 = bpy.data.objects.new('Lamp.002', light_lamp_002)
ob_lamp_001 = bpy.data.objects.new('Lamp.001', light_lamp_001)
ob_lamp = bpy.data.objects.new('Lamp', light_lamp)

# ---- transforms, parenting, visibility, modifiers, constraints
ob_bernzomaticgascylinder.location = (1.138e-09, -8.278e-10, 0.0)
ob_bernzomaticgascylinder.lineart.crease_threshold = 0.0
ob_lamp_003.location = (1.519, -0.003225, 1.336)
ob_lamp_003.rotation_euler = (0.6503, 0.05522, 0.3391)
ob_lamp_003.lock_rotations_4d = False
ob_lamp_003.empty_display_type = 'ARROWS'
ob_lamp_003.color = (0.0, 0.0, 0.0, 0.0)
ob_lamp_003.lineart.crease_threshold = 0.0
ob_lamp_002.location = (-1.531, -0.1462, 1.336)
ob_lamp_002.rotation_euler = (0.6503, 0.05522, 0.3391)
ob_lamp_002.lock_rotations_4d = False
ob_lamp_002.empty_display_type = 'ARROWS'
ob_lamp_002.color = (0.0, 0.0, 0.0, 0.0)
ob_lamp_002.lineart.crease_threshold = 0.0
ob_lamp_001.location = (-0.001021, -1.601, -1.743)
ob_lamp_001.rotation_euler = (0.6503, 0.05522, 1.866)
ob_lamp_001.lock_rotations_4d = False
ob_lamp_001.empty_display_type = 'ARROWS'
ob_lamp_001.color = (0.0, 0.0, 0.0, 0.0)
ob_lamp_001.lineart.crease_threshold = 0.0
ob_lamp.location = (-0.01116, 1.452, -1.743)
ob_lamp.rotation_euler = (0.6503, 0.05522, 1.866)
ob_lamp.lock_rotations_4d = False
ob_lamp.empty_display_type = 'ARROWS'
ob_lamp.color = (0.0, 0.0, 0.0, 0.0)
ob_lamp.lineart.crease_threshold = 0.0

# ---- collection membership
col_collection_1.objects.link(ob_bernzomaticgascylinder)
col_collection_1.objects.link(ob_lamp_003)
col_collection_1.objects.link(ob_lamp_002)
col_collection_1.objects.link(ob_lamp_001)
col_collection_1.objects.link(ob_lamp)

# ---- scene / render settings (as saved in the file)
scene.frame_start = 1; scene.frame_end = 250; scene.frame_set(1)
scene.render.engine = 'BLENDER_EEVEE_NEXT'
scene.render.resolution_percentage = 50
scene.render.dither_intensity = 0.0
scene.cycles.use_denoising = False
scene.cycles.samples = 128
scene.cycles.sampling_pattern = 'TABULATED_SOBOL'
scene.cycles.use_adaptive_sampling = False
scene.cycles.use_light_tree = False
scene.cycles.blur_glossy = 0.0
scene.cycles.sample_clamp_indirect = 0.0
scene.view_settings.view_transform = 'Standard'
bpy.context.view_layer.update()

# ---- added for rendering (the .blend has no active camera): camera
cam_auto = bpy.data.cameras.new('AutoCamera')
cam_auto.lens = 50.0
cam_auto.sensor_width = 36.0
cam_auto.clip_end = 1000.0
ob_auto_camera = bpy.data.objects.new('AutoCamera', cam_auto)
scene.collection.objects.link(ob_auto_camera)
ob_auto_camera.location = (0.272305, -0.326766, 0.353875)
ob_auto_camera.rotation_euler = (1.09748, -7.21219e-08, 0.694738)
scene.camera = ob_auto_camera
bpy.context.view_layer.update()
